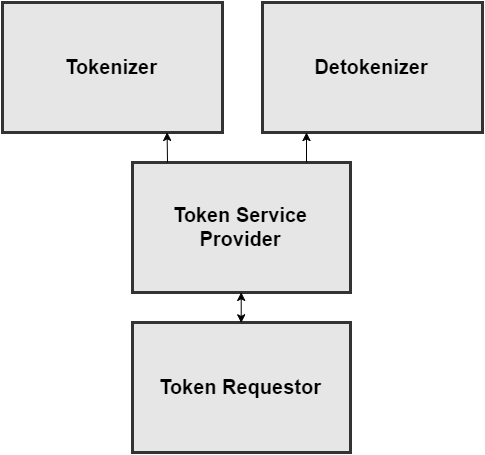

The diagram above was exported from draw.io. Its source (the exported page's mxGraphModel, read from the mxfile embedded in the PNG):
<mxGraphModel dx="1026" dy="509" grid="1" gridSize="10" guides="1" tooltips="1" connect="1" arrows="1" fold="1" page="1" pageScale="1" pageWidth="826" pageHeight="1169" background="#ffffff" math="0" shadow="0">
  <root>
    <mxCell id="0" />
    <mxCell id="1" parent="0" />
    <mxCell id="2" value="&lt;b&gt;&lt;font style=&quot;font-size: 20px&quot;&gt;Tokenizer&lt;/font&gt;&lt;/b&gt;" style="whiteSpace=wrap;html=1;strokeColor=#333333;strokeWidth=3;fillColor=#E6E6E6;" vertex="1" parent="1">
      <mxGeometry x="120" y="80" width="220" height="130" as="geometry" />
    </mxCell>
    <mxCell id="3" value="&lt;b&gt;&lt;font style=&quot;font-size: 20px&quot;&gt;Detokenizer&lt;/font&gt;&lt;/b&gt;" style="whiteSpace=wrap;html=1;strokeColor=#333333;strokeWidth=3;fillColor=#E6E6E6;" vertex="1" parent="1">
      <mxGeometry x="380" y="80" width="220" height="130" as="geometry" />
    </mxCell>
    <mxCell id="4" value="&lt;b&gt;&lt;font style=&quot;font-size: 20px&quot;&gt;Token Service Provider&lt;/font&gt;&lt;/b&gt;" style="whiteSpace=wrap;html=1;strokeColor=#333333;strokeWidth=3;fillColor=#E6E6E6;" vertex="1" parent="1">
      <mxGeometry x="250" y="240" width="218" height="130" as="geometry" />
    </mxCell>
    <mxCell id="5" value="&lt;b&gt;&lt;font style=&quot;font-size: 20px&quot;&gt;Token Requestor&lt;/font&gt;&lt;/b&gt;" style="whiteSpace=wrap;html=1;strokeColor=#333333;strokeWidth=3;fillColor=#E6E6E6;" vertex="1" parent="1">
      <mxGeometry x="250" y="400" width="218" height="130" as="geometry" />
    </mxCell>
    <mxCell id="7" value="" style="endArrow=classic;startArrow=classic;html=1;strokeColor=#000000;strokeWidth=1;entryX=0.5;entryY=1;exitX=0.5;exitY=0;" edge="1" parent="1" source="5" target="4">
      <mxGeometry width="50" height="50" relative="1" as="geometry">
        <mxPoint x="120" y="600" as="sourcePoint" />
        <mxPoint x="170" y="550" as="targetPoint" />
      </mxGeometry>
    </mxCell>
    <mxCell id="8" value="" style="endArrow=classic;html=1;strokeColor=#000000;strokeWidth=1;entryX=0.75;entryY=1;" edge="1" parent="1" target="2">
      <mxGeometry width="50" height="50" relative="1" as="geometry">
        <mxPoint x="285" y="240" as="sourcePoint" />
        <mxPoint x="170" y="550" as="targetPoint" />
      </mxGeometry>
    </mxCell>
    <mxCell id="9" value="" style="endArrow=classic;html=1;strokeColor=#000000;strokeWidth=1;" edge="1" parent="1">
      <mxGeometry x="295" y="220" width="50" height="50" as="geometry">
        <mxPoint x="424" y="240" as="sourcePoint" />
        <mxPoint x="424" y="210" as="targetPoint" />
      </mxGeometry>
    </mxCell>
  </root>
</mxGraphModel>